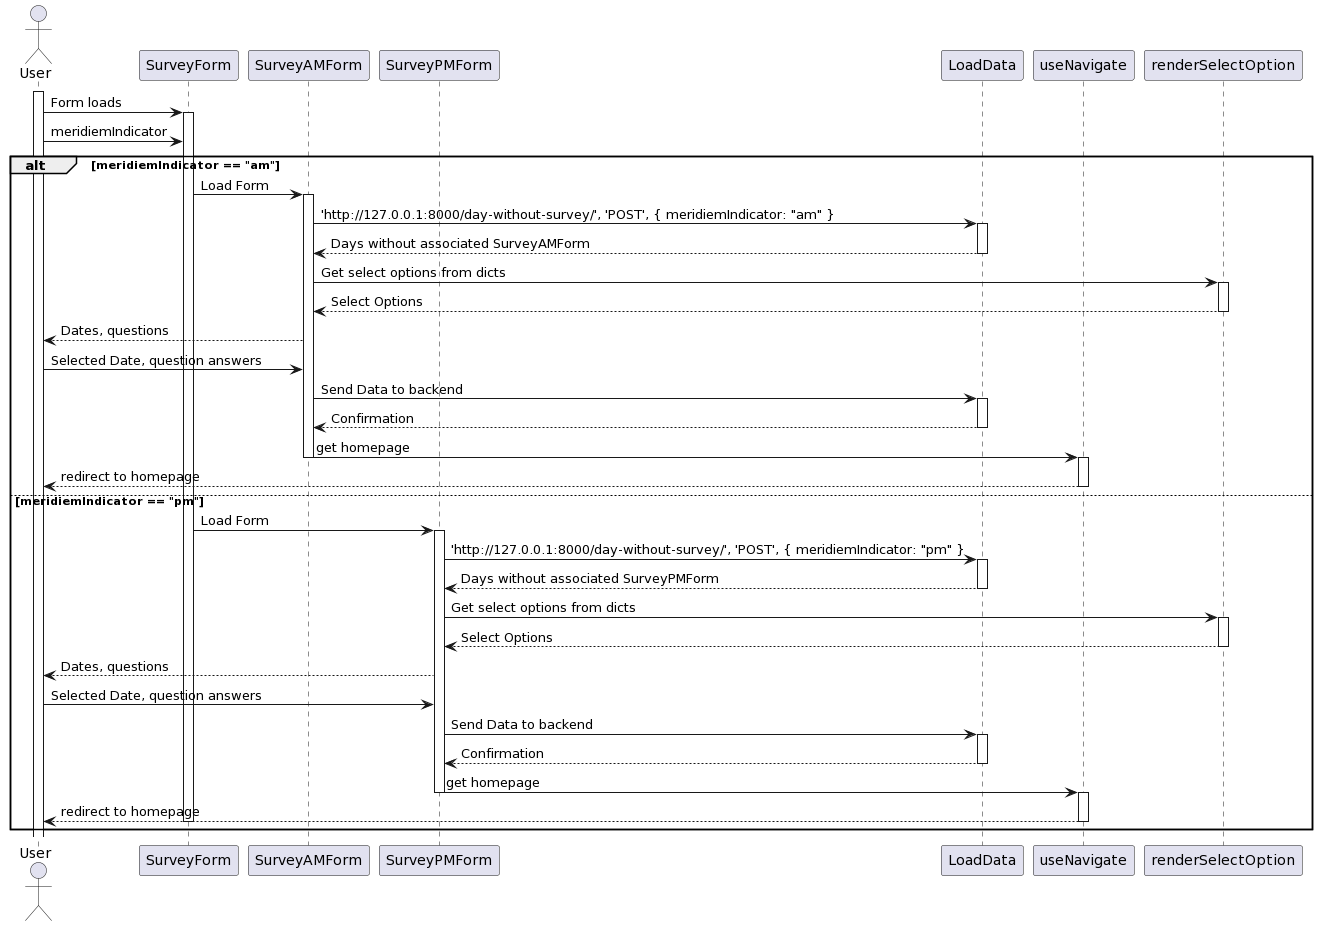

The diagram above was rendered by PlantUML. Its source (embedded in the PNG):
@startuml
actor User
participant SurveyForm
participant SurveyAMForm
participant SurveyPMForm
participant LoadData
participant useNavigate
participant renderSelectOption

activate User
User -> SurveyForm: Form loads
activate SurveyForm
User -> SurveyForm: meridiemIndicator

alt meridiemIndicator == "am"
    SurveyForm -> SurveyAMForm: Load Form
    activate SurveyAMForm
    SurveyAMForm -> LoadData : 'http://127.0.0.1:8000/day-without-survey/', 'POST', { meridiemIndicator: "am" }
    activate LoadData
    LoadData --> SurveyAMForm: Days without associated SurveyAMForm
    deactivate LoadData
    SurveyAMForm -> renderSelectOption: Get select options from dicts
    activate renderSelectOption
    renderSelectOption --> SurveyAMForm: Select Options
    deactivate renderSelectOption
    SurveyAMForm --> User: Dates, questions
    User -> SurveyAMForm: Selected Date, question answers
    SurveyAMForm -> LoadData: Send Data to backend
    activate LoadData
    LoadData --> SurveyAMForm:Confirmation
    deactivate LoadData
    SurveyAMForm -> useNavigate: get homepage
    deactivate SurveyAMForm
    activate useNavigate
    useNavigate --> User: redirect to homepage
    Deactivate useNavigate

else meridiemIndicator == "pm"
    SurveyForm -> SurveyPMForm: Load Form
    activate SurveyPMForm
    SurveyPMForm -> LoadData : 'http://127.0.0.1:8000/day-without-survey/', 'POST', { meridiemIndicator: "pm" }
    activate LoadData
    LoadData --> SurveyPMForm: Days without associated SurveyPMForm
    deactivate LoadData
    SurveyPMForm -> renderSelectOption: Get select options from dicts
    activate renderSelectOption
    renderSelectOption --> SurveyPMForm: Select Options
    deactivate renderSelectOption
    
    SurveyPMForm --> User: Dates, questions
    User -> SurveyPMForm: Selected Date, question answers
    SurveyPMForm -> LoadData: Send Data to backend
    activate LoadData
    LoadData --> SurveyPMForm:Confirmation
    deactivate LoadData
    SurveyPMForm -> useNavigate: get homepage
    deactivate SurveyPMForm
    activate useNavigate
    useNavigate --> User: redirect to homepage
    deactivate useNavigate
    deactivate SurveyForm
end
@enduml